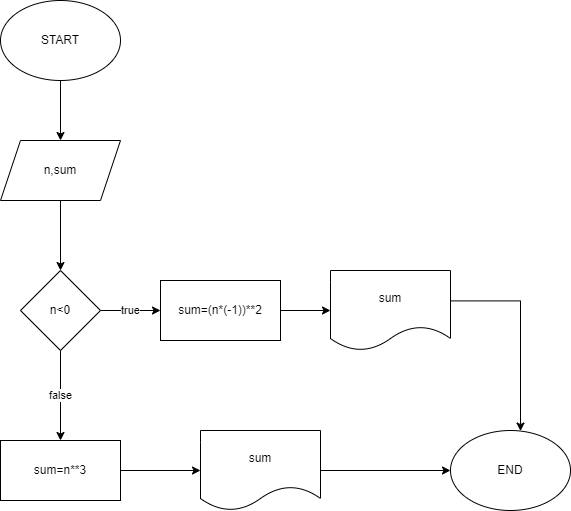

The diagram above was exported from draw.io. Its source (the exported page's mxGraphModel, read from the mxfile embedded in the PNG):
<mxGraphModel dx="1050" dy="534" grid="1" gridSize="10" guides="1" tooltips="1" connect="1" arrows="1" fold="1" page="1" pageScale="1" pageWidth="827" pageHeight="1169" math="0" shadow="0">
  <root>
    <mxCell id="0" />
    <mxCell id="1" parent="0" />
    <mxCell id="bvOUMR-Lnx5y943QXeEM-3" value="" style="edgeStyle=orthogonalEdgeStyle;rounded=0;orthogonalLoop=1;jettySize=auto;html=1;" edge="1" parent="1" source="bvOUMR-Lnx5y943QXeEM-4">
      <mxGeometry relative="1" as="geometry">
        <mxPoint x="260" y="170" as="targetPoint" />
      </mxGeometry>
    </mxCell>
    <mxCell id="bvOUMR-Lnx5y943QXeEM-1" value="START" style="ellipse;whiteSpace=wrap;html=1;" vertex="1" parent="1">
      <mxGeometry x="200" width="120" height="80" as="geometry" />
    </mxCell>
    <mxCell id="bvOUMR-Lnx5y943QXeEM-5" value="" style="edgeStyle=orthogonalEdgeStyle;rounded=0;orthogonalLoop=1;jettySize=auto;html=1;" edge="1" parent="1" source="bvOUMR-Lnx5y943QXeEM-1" target="bvOUMR-Lnx5y943QXeEM-4">
      <mxGeometry relative="1" as="geometry">
        <mxPoint x="260" y="80" as="sourcePoint" />
        <mxPoint x="260" y="170" as="targetPoint" />
      </mxGeometry>
    </mxCell>
    <mxCell id="bvOUMR-Lnx5y943QXeEM-7" value="" style="edgeStyle=orthogonalEdgeStyle;rounded=0;orthogonalLoop=1;jettySize=auto;html=1;" edge="1" parent="1" source="bvOUMR-Lnx5y943QXeEM-4" target="bvOUMR-Lnx5y943QXeEM-6">
      <mxGeometry relative="1" as="geometry" />
    </mxCell>
    <mxCell id="bvOUMR-Lnx5y943QXeEM-4" value="n,sum" style="shape=parallelogram;perimeter=parallelogramPerimeter;whiteSpace=wrap;html=1;fixedSize=1;" vertex="1" parent="1">
      <mxGeometry x="200" y="140" width="120" height="60" as="geometry" />
    </mxCell>
    <mxCell id="bvOUMR-Lnx5y943QXeEM-9" value="true" style="edgeStyle=orthogonalEdgeStyle;rounded=0;orthogonalLoop=1;jettySize=auto;html=1;" edge="1" parent="1" source="bvOUMR-Lnx5y943QXeEM-6" target="bvOUMR-Lnx5y943QXeEM-8">
      <mxGeometry relative="1" as="geometry" />
    </mxCell>
    <mxCell id="bvOUMR-Lnx5y943QXeEM-13" value="false" style="edgeStyle=orthogonalEdgeStyle;rounded=0;orthogonalLoop=1;jettySize=auto;html=1;" edge="1" parent="1" source="bvOUMR-Lnx5y943QXeEM-6" target="bvOUMR-Lnx5y943QXeEM-12">
      <mxGeometry relative="1" as="geometry" />
    </mxCell>
    <mxCell id="bvOUMR-Lnx5y943QXeEM-6" value="n&amp;lt;0" style="rhombus;whiteSpace=wrap;html=1;" vertex="1" parent="1">
      <mxGeometry x="220" y="270" width="80" height="80" as="geometry" />
    </mxCell>
    <mxCell id="bvOUMR-Lnx5y943QXeEM-10" style="edgeStyle=orthogonalEdgeStyle;rounded=0;orthogonalLoop=1;jettySize=auto;html=1;" edge="1" parent="1" source="bvOUMR-Lnx5y943QXeEM-8" target="bvOUMR-Lnx5y943QXeEM-11">
      <mxGeometry relative="1" as="geometry">
        <mxPoint x="550" y="310" as="targetPoint" />
      </mxGeometry>
    </mxCell>
    <mxCell id="bvOUMR-Lnx5y943QXeEM-8" value="sum=(n*(-1))**2" style="whiteSpace=wrap;html=1;" vertex="1" parent="1">
      <mxGeometry x="360" y="280" width="120" height="60" as="geometry" />
    </mxCell>
    <mxCell id="bvOUMR-Lnx5y943QXeEM-19" style="edgeStyle=orthogonalEdgeStyle;rounded=0;orthogonalLoop=1;jettySize=auto;html=1;exitX=1.007;exitY=0.38;exitDx=0;exitDy=0;exitPerimeter=0;" edge="1" parent="1" source="bvOUMR-Lnx5y943QXeEM-11" target="bvOUMR-Lnx5y943QXeEM-18">
      <mxGeometry relative="1" as="geometry">
        <mxPoint x="700" y="300" as="sourcePoint" />
        <Array as="points">
          <mxPoint x="720" y="300" />
        </Array>
      </mxGeometry>
    </mxCell>
    <mxCell id="bvOUMR-Lnx5y943QXeEM-11" value="sum" style="shape=document;whiteSpace=wrap;html=1;boundedLbl=1;" vertex="1" parent="1">
      <mxGeometry x="530" y="270" width="120" height="80" as="geometry" />
    </mxCell>
    <mxCell id="bvOUMR-Lnx5y943QXeEM-15" value="" style="edgeStyle=orthogonalEdgeStyle;rounded=0;orthogonalLoop=1;jettySize=auto;html=1;" edge="1" parent="1" source="bvOUMR-Lnx5y943QXeEM-12" target="bvOUMR-Lnx5y943QXeEM-14">
      <mxGeometry relative="1" as="geometry" />
    </mxCell>
    <mxCell id="bvOUMR-Lnx5y943QXeEM-12" value="sum=n**3" style="whiteSpace=wrap;html=1;" vertex="1" parent="1">
      <mxGeometry x="200" y="440" width="120" height="60" as="geometry" />
    </mxCell>
    <mxCell id="bvOUMR-Lnx5y943QXeEM-17" style="edgeStyle=orthogonalEdgeStyle;rounded=0;orthogonalLoop=1;jettySize=auto;html=1;" edge="1" parent="1" source="bvOUMR-Lnx5y943QXeEM-14" target="bvOUMR-Lnx5y943QXeEM-18">
      <mxGeometry relative="1" as="geometry">
        <mxPoint x="760" y="470" as="targetPoint" />
      </mxGeometry>
    </mxCell>
    <mxCell id="bvOUMR-Lnx5y943QXeEM-14" value="sum" style="shape=document;whiteSpace=wrap;html=1;boundedLbl=1;" vertex="1" parent="1">
      <mxGeometry x="400" y="430" width="120" height="80" as="geometry" />
    </mxCell>
    <mxCell id="bvOUMR-Lnx5y943QXeEM-18" value="END" style="ellipse;whiteSpace=wrap;html=1;" vertex="1" parent="1">
      <mxGeometry x="650" y="430" width="120" height="80" as="geometry" />
    </mxCell>
  </root>
</mxGraphModel>